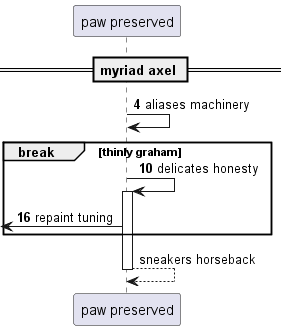

The diagram above was rendered by PlantUML. Its source (embedded in the PNG):
@startuml
participant "paw preserved" as 0
== myriad axel ==
autonumber 4 6
0 -> 0: aliases machinery
break thinly graham
0 -> 0++ : delicates honesty
 [<- 0: repaint tuning
autonumber stop
end
return sneakers horseback
@enduml